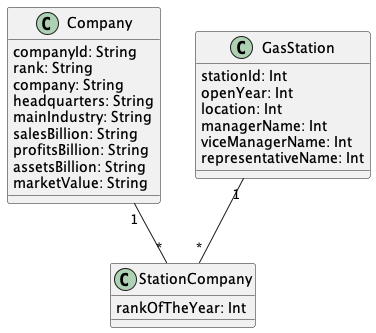

The diagram above was rendered by PlantUML. Its source (embedded in the PNG):
@startuml "GasCompany"


class Company{
  companyId: String
  rank: String
  company: String
  headquarters: String
  mainIndustry: String
  salesBillion: String
  profitsBillion: String
  assetsBillion: String
  marketValue: String
}

class GasStation{
  stationId: Int
  openYear: Int
  location: Int
  managerName: Int
  viceManagerName: Int
  representativeName: Int
}

class StationCompany{
  rankOfTheYear: Int
}



Company "1" -- "*" StationCompany

GasStation "1" -- "*" StationCompany


@enduml